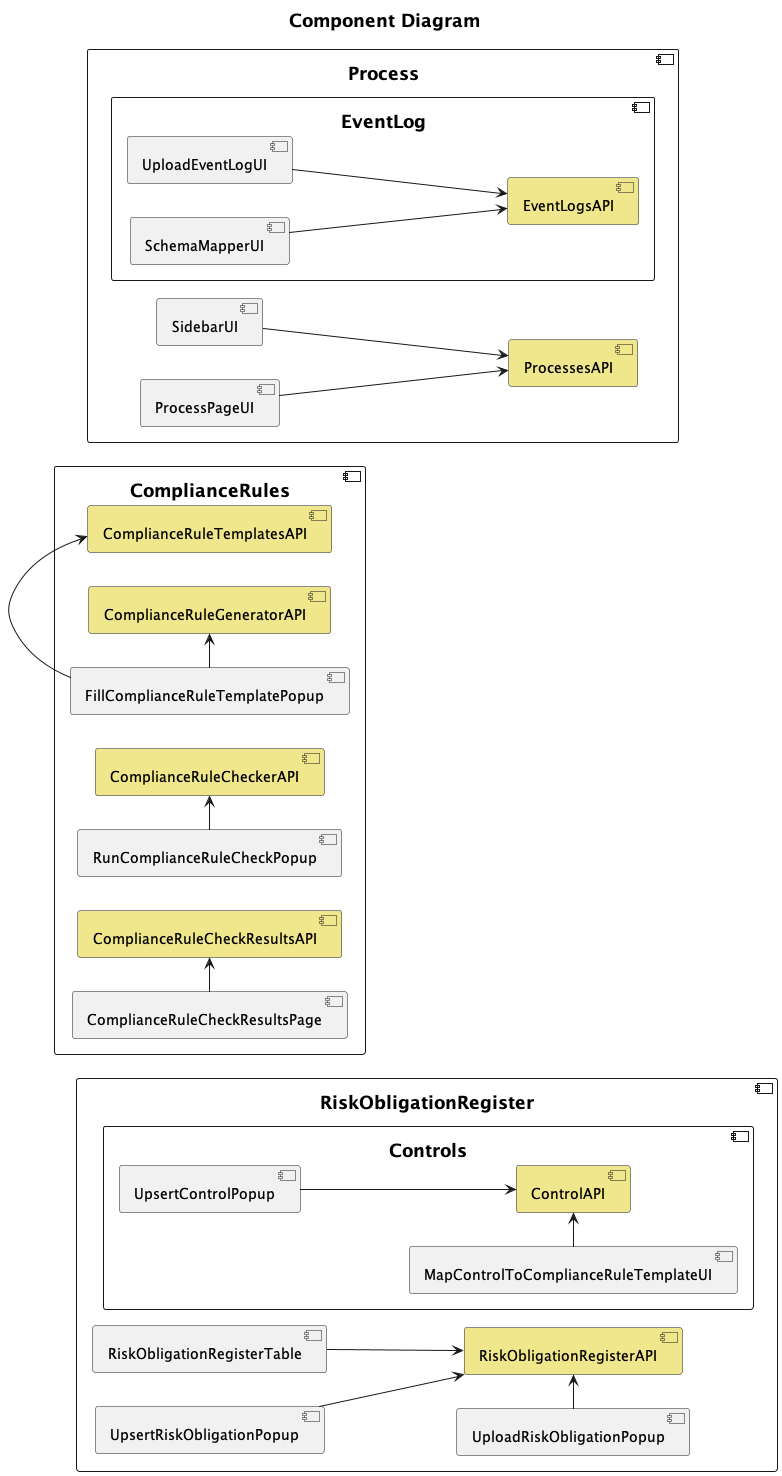

The diagram above was rendered by PlantUML. Its source (embedded in the PNG):
@startuml

' skinparam linetype ortho
skinparam titleBorderThickness 2
skinparam TitleFontSize 18
title Component Diagram

left to right direction

component Process {
	component SidebarUI
	component ProcessPageUI

	component ProcessesAPI #Khaki

	component EventLog {
	component UploadEventLogUI
	component SchemaMapperUI

	component EventLogsAPI #Khaki
	}
}


component RiskObligationRegister {
	component RiskObligationRegisterTable
	component UploadRiskObligationPopup
	component UpsertRiskObligationPopup

	component RiskObligationRegisterAPI #Khaki

	component Controls {
		component UpsertControlPopup
		component MapControlToComplianceRuleTemplateUI

		component ControlAPI #Khaki
	}
}


component ComplianceRules {
	component FillComplianceRuleTemplatePopup
	component RunComplianceRuleCheckPopup
	component ComplianceRuleCheckResultsPage

	component ComplianceRuleTemplatesAPI #Khaki
	component ComplianceRuleGeneratorAPI #Khaki
	component ComplianceRuleCheckerAPI #Khaki

	component ComplianceRuleCheckResultsAPI #Khaki
}


[SidebarUI] --> [ProcessesAPI]
[ProcessPageUI] --> [ProcessesAPI]
[UploadEventLogUI] --> [EventLogsAPI]
[SchemaMapperUI] --> [EventLogsAPI]

[RiskObligationRegisterTable] --> [RiskObligationRegisterAPI]
[UploadRiskObligationPopup] -> [RiskObligationRegisterAPI]
[UpsertRiskObligationPopup] --> [RiskObligationRegisterAPI]
[UpsertControlPopup] --> [ControlAPI]
[MapControlToComplianceRuleTemplateUI] -> [ControlAPI]
[FillComplianceRuleTemplatePopup] -> [ComplianceRuleTemplatesAPI]
[FillComplianceRuleTemplatePopup] -> [ComplianceRuleGeneratorAPI]
[RunComplianceRuleCheckPopup] -> [ComplianceRuleCheckerAPI]
[ComplianceRuleCheckResultsPage] -> [ComplianceRuleCheckResultsAPI]
@enduml